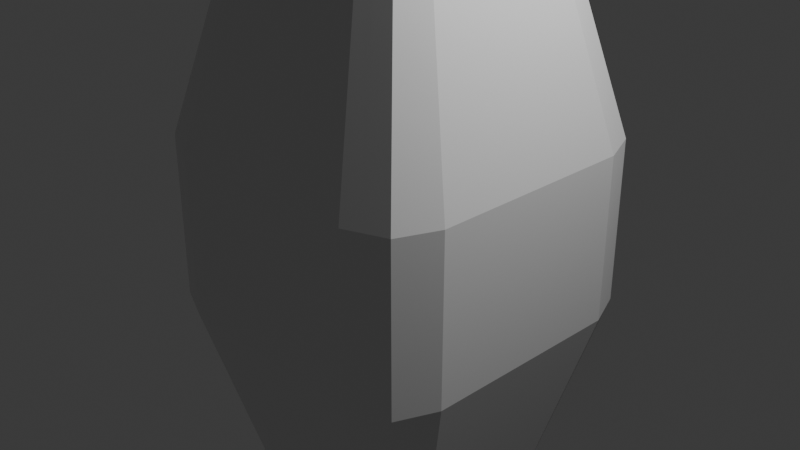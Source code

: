 # Source: Contr_SplitToInstances.blend  (saved by Blender 4.2.66; exported with 4.5.12 LTS)
import bpy
from mathutils import Matrix  # noqa: F401  (used for matrix-valued properties, if any)

bpy.ops.wm.read_factory_settings(use_empty=True)
scene = bpy.context.scene
scene.name = 'Scene'

# ---- collections
col_collection = bpy.data.collections.new('Collection'); scene.collection.children.link(col_collection)

# ---- materials (node trees are filled in below, after node groups)
mat_material = bpy.data.materials.new('Material')
mat_material.alpha_threshold = 0.0
mat_material.use_transparent_shadow = False
mat_material.roughness = 0.5
mat_material.line_color = (0.0, 0.0, 0.0, 1.0)

# ---- node groups
ng_geometry_nodes = bpy.data.node_groups.new('Geometry Nodes', 'GeometryNodeTree')
_s = ng_geometry_nodes.interface.new_socket(name='Geometry', in_out='OUTPUT', socket_type='NodeSocketGeometry')
_s = ng_geometry_nodes.interface.new_socket(name='Geometry', in_out='INPUT', socket_type='NodeSocketGeometry')
ng_geometry_nodes.is_modifier = True
_N = ng_geometry_nodes.nodes; _L = ng_geometry_nodes.links
n0 = _N.new('NodeGroupInput'); n0.name = 'Group Input'; n0.location = (-340, 0)
n1 = _N.new('NodeGroupOutput'); n1.name = 'Group Output'; n1.location = (4065, 80)
n2 = _N.new('GeometryNodeSplitToInstances'); n2.name = 'Split to Instances'; n2.location = (-120, 68)
n2.domain = 'FACE'
n3 = _N.new('GeometryNodeInputNamedAttribute'); n3.name = 'Named Attribute'; n3.location = (-343, -78)
n3.inputs[0].default_value = 'Attribute'
n4 = _N.new('GeometryNodeRepeatInput'); n4.name = 'Repeat Input'; n4.location = (53, 38)
n4.inputs[2].default_value = 0.0
n5 = _N.new('GeometryNodeRepeatOutput'); n5.name = 'Repeat Output'; n5.location = (3876, 53)
n5.repeat_items.clear()
_it = n5.repeat_items.new('GEOMETRY', 'Geometry')
_it = n5.repeat_items.new('FLOAT', 'Value')
n6 = _N.new('GeometryNodeAttributeDomainSize'); n6.name = 'Domain Size'; n6.location = (50, 64)
n6.hide = True
n6.component = 'INSTANCES'
n7 = _N.new('GeometryNodeSeparateGeometry'); n7.name = 'Separate Geometry'; n7.location = (199, -73)
n7.domain = 'INSTANCE'
n8 = _N.new('ShaderNodeMath'); n8.name = 'Math'; n8.location = (3513, 81)
n8.hide = True
n8.inputs[1].default_value = 1.0
n9 = _N.new('GeometryNodeInputIndex'); n9.name = 'Index'; n9.location = (35, -212)
n9.hide = True
n10 = _N.new('FunctionNodeCompare'); n10.name = 'Compare'; n10.location = (37, -185)
n10.hide = True
n10.operation = 'EQUAL'
n10.data_type = 'INT'
n11 = _N.new('GeometryNodeJoinGeometry'); n11.name = 'Join Geometry'; n11.location = (3704, 52)
n12 = _N.new('NodeReroute'); n12.name = 'Reroute'; n12.location = (215, 78)
n12.width = 16
n12.socket_idname = 'NodeSocketFloat'
n13 = _N.new('NodeReroute'); n13.name = 'Reroute.001'; n13.location = (968, -117)
n13.width = 16
n13.socket_idname = 'NodeSocketGeometry'
n14 = _N.new('GeometryNodeRealizeInstances'); n14.name = 'Realize Instances'; n14.location = (376, -110)
n14.hide = True
n14.inputs[3].default_value = 1
n15 = _N.new('GeometryNodeInputNormal'); n15.name = 'Normal'; n15.location = (-309, -572)
n15.legacy_corner_normals = True
n16 = _N.new('GeometryNodeAttributeStatistic'); n16.name = 'Attribute Statistic'; n16.location = (385, -245)
n16.hide = True
n16.data_type = 'FLOAT_VECTOR'
n17 = _N.new('GeometryNodeInputPosition'); n17.name = 'Position'; n17.location = (-121, -347)
n17.hide = True
n18 = _N.new('ShaderNodeVectorRotate'); n18.name = 'Vector Rotate'; n18.location = (919, -143)
n18.rotation_type = 'EULER_XYZ'
n19 = _N.new('GeometryNodeSetPosition'); n19.name = 'Set Position'; n19.location = (1210, -73)
n20 = _N.new('GeometryNodeSplitToInstances'); n20.name = 'Split to Instances.001'; n20.location = (2940, -139)
n20.hide = True
n20.domain = 'FACE'
n21 = _N.new('GeometryNodeAttributeStatistic'); n21.name = 'Attribute Statistic.001'; n21.location = (385, -188)
n21.hide = True
n21.data_type = 'FLOAT_VECTOR'
n22 = _N.new('ShaderNodeVectorMath'); n22.name = 'Vector Math'; n22.location = (923, -311)
n22.label = 'Invert'
n22.operation = 'MULTIPLY'
n22.inputs[1].default_value = (-1.0, -1.0, -1.0)
n23 = _N.new('NodeReroute'); n23.name = 'Reroute.003'; n23.location = (2530, -106)
n23.width = 16
n23.socket_idname = 'NodeSocketGeometry'
n24 = _N.new('GeometryNodeBoundBox'); n24.name = 'Bounding Box'; n24.location = (1512, -138)
n25 = _N.new('ShaderNodeVectorMath'); n25.name = 'Vector Math.001'; n25.location = (1679, -193)
n25.hide = True
n25.operation = 'SUBTRACT'
n26 = _N.new('ShaderNodeVectorMath'); n26.name = 'Vector Math.002'; n26.location = (1678, -224)
n26.hide = True
n26.operation = 'DIVIDE'
n26.inputs[1].default_value = (2.0, 2.0, 2.0)
n27 = _N.new('ShaderNodeMapRange'); n27.name = 'Map Range'; n27.location = (2028, -224)
n27.hide = True
n27.clamp = False
n27.inputs[1].default_value = 0.5
n27.inputs[3].default_value = 0.5
n28 = _N.new('ShaderNodeSeparateXYZ'); n28.name = 'Separate XYZ'; n28.location = (1830, -223)
n28.hide = True
n29 = _N.new('ShaderNodeSeparateXYZ'); n29.name = 'Separate XYZ.001'; n29.location = (1829, -255)
n30 = _N.new('ShaderNodeMapRange'); n30.name = 'Map Range.001'; n30.location = (2028, -262)
n30.hide = True
n30.clamp = False
n30.inputs[1].default_value = 0.5
n30.inputs[3].default_value = 0.5
n31 = _N.new('ShaderNodeMapRange'); n31.name = 'Map Range.002'; n31.location = (2028, -299)
n31.hide = True
n31.clamp = False
n31.inputs[1].default_value = 0.5
n31.inputs[3].default_value = 0.5
n32 = _N.new('GeometryNodeSetPosition'); n32.name = 'Set Position.001'; n32.location = (2756, -104)
n33 = _N.new('ShaderNodeCombineXYZ'); n33.name = 'Combine XYZ'; n33.location = (2203, -198)
n34 = _N.new('GeometryNodeMenuSwitch'); n34.name = 'Menu Switch'; n34.location = (2481, -247)
n34.enum_items.clear()
_it = n34.enum_items.new('Bounding Box Scale')
_it = n34.enum_items.new('Meters')
n34.enum_definition.enum_definition.enum_definition.enum_definition.data_type = 'VECTOR'
n34.enum_definition.enum_definition.enum_definition.data_type = 'VECTOR'
n34.enum_definition.enum_definition.data_type = 'VECTOR'
n34.enum_definition.data_type = 'VECTOR'
n34.data_type = 'VECTOR'
n35 = _N.new('FunctionNodeInputVector'); n35.name = 'Vector.001'; n35.location = (-302, -653)
n35.label = 'BB origin Input'
n35.vector = (0.5, 0.5, 0.5)
n35.outputs[0].default_value = (0.0, 0.0, 0.0)
n36 = _N.new('NodeReroute'); n36.name = 'Reroute.004'; n36.location = (2339, -432)
n36.width = 16
n36.socket_idname = 'NodeSocketVector'
n37 = _N.new('NodeReroute'); n37.name = 'Reroute.005'; n37.location = (1738, -541)
n37.width = 16
n37.socket_idname = 'NodeSocketMenu'
n38 = _N.new('NodeReroute'); n38.name = 'Reroute.006'; n38.location = (109, -635)
n38.label = 'BB origin offset menu'
n38.width = 16
n38.socket_idname = 'NodeSocketMenu'
n39 = _N.new('NodeReroute'); n39.name = 'Reroute.007'; n39.location = (1738, -432)
n39.width = 16
n39.socket_idname = 'NodeSocketVector'
n40 = _N.new('NodeReroute'); n40.name = 'Reroute.008'; n40.location = (518, -432)
n40.width = 16
n40.socket_idname = 'NodeSocketVector'
n41 = _N.new('NodeReroute'); n41.name = 'Reroute.009'; n41.location = (771, -270)
n41.width = 16
n41.socket_idname = 'NodeSocketVector'
n42 = _N.new('NodeReroute'); n42.name = 'Reroute.011'; n42.location = (770, -294)
n42.width = 16
n42.socket_idname = 'NodeSocketVector'
n43 = _N.new('NodeReroute'); n43.name = 'Reroute.012'; n43.location = (2570, -574)
n43.width = 16
n43.socket_idname = 'NodeSocketVector'
n44 = _N.new('NodeReroute'); n44.name = 'Reroute.013'; n44.location = (1343, -573)
n44.label = 'Evg Pos'
n44.width = 16
n44.socket_idname = 'NodeSocketVector'
n45 = _N.new('NodeReroute'); n45.name = 'Reroute.014'; n45.location = (2593, -617)
n45.width = 16
n45.socket_idname = 'NodeSocketRotation'
n46 = _N.new('NodeReroute'); n46.name = 'Reroute.015'; n46.location = (1345, -615)
n46.label = 'Rot'
n46.width = 16
n46.socket_idname = 'NodeSocketRotation'
n47 = _N.new('GeometryNodeRotateInstances'); n47.name = 'Rotate Instances'; n47.location = (3309, -155)
n47.hide = True
n47.inputs[4].default_value = False
n48 = _N.new('NodeReroute'); n48.name = 'Reroute.017'; n48.location = (565, -293)
n48.width = 16
n48.socket_idname = 'NodeSocketVector'
n49 = _N.new('NodeReroute'); n49.name = 'Reroute.018'; n49.location = (566, -270)
n49.width = 16
n49.socket_idname = 'NodeSocketVector'
n50 = _N.new('GeometryNodeSetPosition'); n50.name = 'Set Position.002'; n50.location = (3122, -141)
n50.hide = True
n51 = _N.new('GeometryNodeSetPosition'); n51.name = 'Set Position.003'; n51.location = (3524, -158)
n51.hide = True
n52 = _N.new('ShaderNodeVectorMath'); n52.name = 'Vector Math.007'; n52.location = (3212, -269)
n52.label = 'Invert'
n52.hide = True
n52.operation = 'MULTIPLY'
n52.inputs[1].default_value = (-1.0, -1.0, -1.0)
n53 = _N.new('ShaderNodeVectorMath'); n53.name = 'Vector Math.009'; n53.location = (2750, -273)
n53.label = 'Invert'
n53.hide = True
n53.operation = 'MULTIPLY'
n53.inputs[1].default_value = (-1.0, -1.0, -1.0)
n54 = _N.new('FunctionNodeInputRotation'); n54.name = 'Rotation'; n54.location = (-307, -453)
n54.outputs[0].default_value = (0.0, 0.0, 0.0)
n55 = _N.new('FunctionNodeInvertRotation'); n55.name = 'Invert Rotation'; n55.location = (927, -535)
n56 = _N.new('FunctionNodeAlignRotationToVector'); n56.name = 'Align Rotation to Vector'; n56.location = (-126, -384)
n57 = _N.new('NodeReroute'); n57.name = 'Reroute.002'; n57.location = (109, -686)
n57.label = 'BB Origin offset'
n57.width = 16
n57.socket_idname = 'NodeSocketVector'
n58 = _N.new('NodeReroute'); n58.name = 'Reroute.016'; n58.location = (333, -541)
n58.width = 16
n58.socket_idname = 'NodeSocketMenu'
n59 = _N.new('NodeReroute'); n59.name = 'Reroute.019'; n59.location = (109, -418)
n59.label = 'Rot'
n59.width = 16
n59.socket_idname = 'NodeSocketRotation'
n60 = _N.new('GeometryNodeInputPosition'); n60.name = 'Position.001'; n60.location = (743, -177)
n60.hide = True
n61 = _N.new('NodeReroute'); n61.name = 'Reroute.010'; n61.location = (110, -357)
n61.label = 'Rot Loc'
n61.width = 16
n61.socket_idname = 'NodeSocketVector'
n62 = _N.new('NodeReroute'); n62.name = 'Reroute.020'; n62.location = (2339, -540)
n62.width = 16
n62.socket_idname = 'NodeSocketMenu'
n4.pair_with_output(n5)
_L.new(n0.outputs[0], n2.inputs[0])
_L.new(n3.outputs[0], n2.inputs[2])
_L.new(n11.outputs[0], n5.inputs[0])
_L.new(n5.outputs[0], n1.inputs[0])
_L.new(n2.outputs[0], n6.inputs[0])
_L.new(n6.outputs[5], n4.inputs[0])
_L.new(n2.outputs[0], n7.inputs[0])
_L.new(n8.outputs[0], n5.inputs[1])
_L.new(n12.outputs[0], n8.inputs[0])
_L.new(n4.outputs[1], n11.inputs[0])
_L.new(n10.outputs[0], n7.inputs[1])
_L.new(n9.outputs[0], n10.inputs[2])
_L.new(n4.outputs[2], n10.inputs[3])
_L.new(n4.outputs[2], n12.inputs[0])
_L.new(n7.outputs[0], n14.inputs[0])
_L.new(n59.outputs[0], n16.inputs[2])
_L.new(n13.outputs[0], n19.inputs[0])
_L.new(n14.outputs[0], n13.inputs[0])
_L.new(n18.outputs[0], n19.inputs[2])
_L.new(n41.outputs[0], n18.inputs[1])
_L.new(n41.outputs[0], n22.inputs[0])
_L.new(n22.outputs[0], n19.inputs[3])
_L.new(n19.outputs[0], n23.inputs[0])
_L.new(n19.outputs[0], n24.inputs[0])
_L.new(n24.outputs[2], n25.inputs[0])
_L.new(n24.outputs[1], n25.inputs[1])
_L.new(n25.outputs[0], n26.inputs[0])
_L.new(n26.outputs[0], n28.inputs[0])
_L.new(n28.outputs[0], n27.inputs[4])
_L.new(n29.outputs[0], n27.inputs[0])
_L.new(n29.outputs[1], n30.inputs[0])
_L.new(n28.outputs[1], n30.inputs[4])
_L.new(n28.outputs[2], n31.inputs[4])
_L.new(n29.outputs[2], n31.inputs[0])
_L.new(n27.outputs[0], n33.inputs[0])
_L.new(n30.outputs[0], n33.inputs[1])
_L.new(n31.outputs[0], n33.inputs[2])
_L.new(n23.outputs[0], n32.inputs[0])
_L.new(n32.outputs[0], n20.inputs[0])
_L.new(n33.outputs[0], n34.inputs[1])
_L.new(n39.outputs[0], n29.inputs[0])
_L.new(n36.outputs[0], n34.inputs[2])
_L.new(n39.outputs[0], n36.inputs[0])
_L.new(n58.outputs[0], n37.inputs[0])
_L.new(n40.outputs[0], n39.inputs[0])
_L.new(n57.outputs[0], n40.inputs[0])
_L.new(n61.outputs[0], n21.inputs[2])
_L.new(n14.outputs[0], n21.inputs[0])
_L.new(n14.outputs[0], n16.inputs[0])
_L.new(n42.outputs[0], n18.inputs[4])
_L.new(n44.outputs[0], n43.inputs[0])
_L.new(n22.outputs[0], n44.inputs[0])
_L.new(n46.outputs[0], n45.inputs[0])
_L.new(n49.outputs[0], n41.inputs[0])
_L.new(n48.outputs[0], n42.inputs[0])
_L.new(n45.outputs[0], n47.inputs[2])
_L.new(n16.outputs[0], n48.inputs[0])
_L.new(n21.outputs[1], n49.inputs[0])
_L.new(n51.outputs[0], n11.inputs[0])
_L.new(n50.outputs[0], n47.inputs[0])
_L.new(n20.outputs[0], n50.inputs[0])
_L.new(n47.outputs[0], n51.inputs[0])
_L.new(n52.outputs[0], n51.inputs[3])
_L.new(n43.outputs[0], n52.inputs[0])
_L.new(n34.outputs[0], n32.inputs[3])
_L.new(n34.outputs[0], n53.inputs[0])
_L.new(n53.outputs[0], n50.inputs[3])
_L.new(n42.outputs[0], n55.inputs[0])
_L.new(n55.outputs[0], n46.inputs[0])
_L.new(n54.outputs[0], n56.inputs[0])
_L.new(n35.outputs[0], n57.inputs[0])
_L.new(n62.outputs[0], n34.inputs[0])
_L.new(n38.outputs[0], n58.inputs[0])
_L.new(n56.outputs[0], n59.inputs[0])
_L.new(n60.outputs[0], n18.inputs[0])
_L.new(n17.outputs[0], n61.inputs[0])
_L.new(n37.outputs[0], n62.inputs[0])
n1.is_active_output = True

# ---- material node trees
mat_material.use_nodes = True; mat_material.node_tree.nodes.clear()
_N = mat_material.node_tree.nodes; _L = mat_material.node_tree.links
n0 = _N.new('ShaderNodeOutputMaterial'); n0.name = 'Material Output'; n0.location = (300, 300)
n1 = _N.new('ShaderNodeBsdfPrincipled'); n1.name = 'Principled BSDF'; n1.location = (10, 300)
n1.inputs[3].default_value = 1.45
_L.new(n1.outputs[0], n0.inputs[0])
n0.is_active_output = True

# ---- world
world_world = bpy.data.worlds.new('World'); scene.world = world_world
world_world.use_nodes = True; world_world.node_tree.nodes.clear()
_N = world_world.node_tree.nodes; _L = world_world.node_tree.links
n0 = _N.new('ShaderNodeOutputWorld'); n0.name = 'World Output'; n0.location = (300, 300)
n1 = _N.new('ShaderNodeBackground'); n1.name = 'Background'; n1.location = (10, 300)
n1.inputs[0].default_value = (0.05088, 0.05088, 0.05088, 1.0)
_L.new(n1.outputs[0], n0.inputs[0])
n0.is_active_output = True
world_world.color = (0.05088, 0.05088, 0.05088)
world_world.sun_shadow_jitter_overblur = 0.0

# ---- cameras
cam_camera = bpy.data.cameras.new('Camera')
cam_camera.clip_end = 100.0
cam_camera.ortho_scale = 7.314

# ---- lights
light_light = bpy.data.lights.new('Light', 'POINT')
light_light.energy = 1000.0
light_light.shadow_soft_size = 0.1

# ---- meshes
me_cube = bpy.data.meshes.new('Cube')
me_cube.from_pydata([(0.6468, 1.0, 3.647), (0.6468, 0.6468, 4.0), (1.0, 0.6468, 3.647), (0.6468, 0.8965, 3.897), (0.8507, 0.8507, 3.851), (0.8965, 0.6468, 3.897), (0.8965, 0.8965, 3.647), (0.6468, 0.6468, -4.0), (0.6468, 1.0, -3.647), (1.0, 0.6468, -3.647), (0.6468, 0.8965, -3.897), (0.8507, 0.8507, -3.851), (0.8965, 0.8965, -3.647), (0.8965, 0.6468, -3.897), (1.0, -0.6468, 3.647), (0.6468, -0.6468, 4.0), (0.6468, -1.0, 3.647), (0.8965, -0.6468, 3.897), (0.8507, -0.8507, 3.851), (0.6468, -0.8965, 3.897), (0.8965, -0.8965, 3.647), (1.0, -0.6468, -3.647), (0.6468, -1.0, -3.647), (0.6468, -0.6468, -4.0), (0.8965, -0.8965, -3.647), (0.8507, -0.8507, -3.851), (0.6468, -0.8965, -3.897), (0.8965, -0.6468, -3.897), (-0.6468, 1.0, 3.647), (-1.0, 0.6468, 3.647), (-0.6468, 0.6468, 4.0), (-0.8965, 0.8965, 3.647), (-0.8507, 0.8507, 3.851), (-0.8965, 0.6468, 3.897), (-0.6468, 0.8965, 3.897), (-1.0, 0.6468, -3.647), (-0.6468, 1.0, -3.647), (-0.6468, 0.6468, -4.0), (-0.8965, 0.8965, -3.647), (-0.8507, 0.8507, -3.851), (-0.6468, 0.8965, -3.897), (-0.8965, 0.6468, -3.897), (-1.0, -0.6468, 3.647), (-0.6468, -1.0, 3.647), (-0.6468, -0.6468, 4.0), (-0.8965, -0.8965, 3.647), (-0.8507, -0.8507, 3.851), (-0.6468, -0.8965, 3.897), (-0.8965, -0.6468, 3.897), (-0.6468, -0.6468, -4.0), (-0.6468, -1.0, -3.647), (-1.0, -0.6468, -3.647), (-0.6468, -0.8965, -3.897), (-0.8507, -0.8507, -3.851), (-0.8965, -0.8965, -3.647), (-0.8965, -0.6468, -3.897), (0.7717, 0.9483, 3.647), (0.6468, 0.9483, 3.772), (0.7487, 0.8736, 3.874), (0.8736, 0.8736, 3.749), (0.6468, 0.7717, 3.948), (0.7717, 0.6468, 3.948), (0.8736, 0.7487, 3.874), (0.9483, 0.6468, 3.772), (0.9483, 0.7717, 3.647), (0.7717, 0.6468, -3.948), (0.6468, 0.7717, -3.948), (0.7487, 0.8736, -3.874), (0.8736, 0.7487, -3.874), (0.6468, 0.9483, -3.772), (0.7717, 0.9483, -3.647), (0.8736, 0.8736, -3.749), (0.9483, 0.7717, -3.647), (0.9483, 0.6468, -3.772), (0.9483, -0.7717, 3.647), (0.9483, -0.6468, 3.772), (0.8736, -0.7487, 3.874), (0.8736, -0.8736, 3.749), (0.7717, -0.6468, 3.948), (0.6468, -0.7717, 3.948), (0.7487, -0.8736, 3.874), (0.6468, -0.9483, 3.772), (0.7717, -0.9483, 3.647), (0.9483, -0.6468, -3.772), (0.9483, -0.7717, -3.647), (0.8736, -0.8736, -3.749), (0.8736, -0.7487, -3.874), (0.7717, -0.9483, -3.647), (0.6468, -0.9483, -3.772), (0.7487, -0.8736, -3.874), (0.6468, -0.7717, -3.948), (0.7717, -0.6468, -3.948), (-0.6468, 0.9483, 3.772), (-0.7717, 0.9483, 3.647), (-0.8736, 0.8736, 3.749), (-0.7487, 0.8736, 3.874), (-0.9483, 0.7717, 3.647), (-0.9483, 0.6468, 3.772), (-0.8736, 0.7487, 3.874), (-0.7717, 0.6468, 3.948), (-0.6468, 0.7717, 3.948), (-0.9483, 0.6468, -3.772), (-0.9483, 0.7717, -3.647), (-0.8736, 0.8736, -3.749), (-0.8736, 0.7487, -3.874), (-0.7717, 0.9483, -3.647), (-0.6468, 0.9483, -3.772), (-0.7487, 0.8736, -3.874), (-0.6468, 0.7717, -3.948), (-0.7717, 0.6468, -3.948), (-0.9483, -0.6468, 3.772), (-0.9483, -0.7717, 3.647), (-0.8736, -0.8736, 3.749), (-0.8736, -0.7487, 3.874), (-0.7717, -0.9483, 3.647), (-0.6468, -0.9483, 3.772), (-0.7487, -0.8736, 3.874), (-0.6468, -0.7717, 3.948), (-0.7717, -0.6468, 3.948), (-0.7717, -0.6468, -3.948), (-0.6468, -0.7717, -3.948), (-0.7487, -0.8736, -3.874), (-0.8736, -0.7487, -3.874), (-0.6468, -0.9483, -3.772), (-0.7717, -0.9483, -3.647), (-0.8736, -0.8736, -3.749), (-0.9483, -0.7717, -3.647), (-0.9483, -0.6468, -3.772), (-0.6468, 0.0, -4.0), (-0.8965, 0.0, -3.897), (-1.0, 0.0, -3.647), (0.0, 0.6468, -4.0), (0.0, 0.8965, -3.897), (0.0, 1.0, -3.647), (0.0, -0.6468, 4.0), (0.0, -0.8965, 3.897), (0.0, -1.0, 3.647), (0.6468, 0.0, 4.0), (0.8965, 0.0, 3.897), (1.0, 0.0, 3.647), (0.0, -0.6468, -4.0), (0.0, -0.8965, -3.897), (0.0, -1.0, -3.647), (-0.6468, 0.0, 4.0), (-0.8965, 0.0, 3.897), (-1.0, 0.0, 3.647), (0.0, 0.6468, 4.0), (0.0, 0.8965, 3.897), (0.0, 1.0, 3.647), (0.6468, 0.0, -4.0), (0.8965, 0.0, -3.897), (1.0, 0.0, -3.647), (0.9483, 0.0, -3.772), (0.7717, 0.0, -3.948), (0.0, 0.9483, 3.772), (0.0, 0.7717, 3.948), (-0.9483, 0.0, 3.772), (-0.7717, 0.0, 3.948), (0.0, -0.9483, -3.772), (0.0, -0.7717, -3.948), (0.9483, 0.0, 3.772), (0.7717, 0.0, 3.948), (0.0, -0.9483, 3.772), (0.0, -0.7717, 3.948), (0.0, 0.9483, -3.772), (0.0, 0.7717, -3.948), (-0.9483, 0.0, -3.772), (-0.7717, 0.0, -3.948), (-0.9109, -0.7602, -3.76), (-0.7602, -0.9109, -3.76), (-0.7602, -0.7602, -3.911), (-0.7602, -0.7602, 3.911), (-0.7602, -0.9109, 3.76), (-0.9109, -0.7602, 3.76), (-0.7602, 0.7602, -3.911), (-0.7602, 0.9109, -3.76), (-0.9109, 0.7602, -3.76), (-0.7602, 0.7602, 3.911), (-0.9109, 0.7602, 3.76), (-0.7602, 0.9109, 3.76), (0.7602, -0.7602, -3.911), (0.7602, -0.9109, -3.76), (0.9109, -0.7602, -3.76), (0.7602, -0.9109, 3.76), (0.7602, -0.7602, 3.911), (0.9109, -0.7602, 3.76), (0.9109, 0.7602, -3.76), (0.7602, 0.9109, -3.76), (0.7602, 0.7602, -3.911), (0.9109, 0.7602, 3.76), (0.7602, 0.7602, 3.911), (0.7602, 0.9109, 3.76), (0.0, 0.0, 4.0), (0.0, 0.0, -4.0), (1.739, 1.125, 0.8989), (1.739, 1.125, -0.8989), (1.559, 1.559, 0.8983), (1.559, 1.559, -0.8983), (1.125, 1.739, 0.8989), (1.125, 1.739, -0.8989), (-1.125, -1.739, -0.8989), (-1.125, -1.739, 0.8989), (-1.559, -1.559, -0.8983), (-1.559, -1.559, 0.8983), (-1.739, -1.125, 0.8989), (-1.739, -1.125, -0.8989), (1.125, -1.739, 0.8989), (1.125, -1.739, -0.8989), (1.559, -1.559, 0.8983), (1.559, -1.559, -0.8983), (1.739, -1.125, -0.8989), (1.739, -1.125, 0.8989), (-1.125, 1.739, -0.8989), (-1.125, 1.739, 0.8989), (-1.559, 1.559, 0.8983), (-1.559, 1.559, -0.8983), (-1.739, 1.125, -0.8989), (-1.739, 1.125, 0.8989), (-3.671e-09, 1.739, -0.8991), (-3.671e-09, 1.739, 0.8991), (-1.649, 1.342, 0.8985), (-1.649, 1.342, -0.8985), (-1.342, 1.649, 0.8985), (-1.342, 1.649, -0.8985), (1.649, -1.342, 0.8985), (1.649, -1.342, -0.8985), (1.342, -1.649, 0.8985), (1.342, -1.649, -0.8985), (-1.649, -1.342, -0.8985), (-1.649, -1.342, 0.8985), (-1.342, -1.649, -0.8985), (-1.342, -1.649, 0.8985), (1.342, 1.649, 0.8985), (1.342, 1.649, -0.8985), (1.649, 1.342, 0.8985), (1.649, 1.342, -0.8985), (1.739, 1.835e-09, -0.8991), (1.739, 1.835e-09, 0.8991), (-3.671e-09, -1.739, -0.8991), (-3.671e-09, -1.739, 0.8991), (-1.739, 1.835e-09, -0.8991), (-1.739, 1.835e-09, 0.8991)], [], [(193, 149, 23, 140), (124, 230, 202, 54), (192, 143, 44, 134), (212, 36, 105, 223), (191, 58, 4, 59), (190, 62, 4, 58), (189, 59, 4, 62), (188, 67, 11, 68), (187, 71, 11, 67), (186, 68, 11, 71), (185, 76, 18, 77), (184, 80, 18, 76), (183, 77, 18, 80), (182, 85, 25, 86), (181, 89, 25, 85), (180, 86, 25, 89), (179, 94, 32, 95), (178, 98, 32, 94), (177, 95, 32, 98), (176, 103, 39, 104), (175, 107, 39, 103), (174, 104, 39, 107), (173, 112, 46, 113), (172, 116, 46, 112), (171, 113, 46, 116), (170, 121, 53, 122), (169, 125, 53, 121), (168, 122, 53, 125), (167, 119, 55, 129), (166, 127, 51, 130), (165, 108, 40, 132), (164, 106, 36, 133), (56, 232, 198, 0), (201, 43, 114, 231), (51, 205, 240, 130), (22, 207, 238, 142), (74, 224, 211, 14), (237, 139, 14, 211), (96, 220, 217, 29), (241, 145, 29, 217), (163, 117, 47, 135), (162, 115, 43, 136), (161, 78, 17, 138), (160, 75, 14, 139), (159, 90, 26, 141), (158, 88, 22, 142), (157, 99, 33, 144), (156, 97, 29, 145), (155, 60, 3, 147), (154, 57, 0, 148), (153, 65, 13, 150), (152, 73, 9, 151), (233, 70, 8, 199), (219, 148, 0, 198), (28, 213, 222, 93), (36, 212, 218, 133), (83, 152, 151, 21), (27, 150, 152, 83), (150, 13, 73, 152), (91, 153, 150, 27), (23, 149, 153, 91), (149, 7, 65, 153), (92, 154, 148, 28), (34, 147, 154, 92), (147, 3, 57, 154), (100, 155, 147, 34), (30, 146, 155, 100), (146, 1, 60, 155), (110, 156, 145, 42), (48, 144, 156, 110), (144, 33, 97, 156), (118, 157, 144, 48), (44, 143, 157, 118), (143, 30, 99, 157), (123, 158, 142, 50), (52, 141, 158, 123), (141, 26, 88, 158), (120, 159, 141, 52), (49, 140, 159, 120), (140, 23, 90, 159), (63, 160, 139, 2), (5, 138, 160, 63), (138, 17, 75, 160), (61, 161, 138, 5), (1, 137, 161, 61), (137, 15, 78, 161), (81, 162, 136, 16), (19, 135, 162, 81), (135, 47, 115, 162), (79, 163, 135, 19), (15, 134, 163, 79), (134, 44, 117, 163), (130, 240, 216, 35), (223, 105, 38, 215), (31, 214, 220, 96), (215, 38, 102, 221), (93, 222, 214, 31), (213, 28, 148, 219), (151, 236, 210, 21), (227, 87, 24, 209), (20, 208, 224, 74), (209, 24, 84, 225), (82, 226, 208, 20), (206, 16, 136, 239), (204, 42, 145, 241), (231, 114, 45, 203), (54, 202, 228, 126), (203, 45, 111, 229), (239, 136, 43, 201), (142, 238, 200, 50), (133, 218, 199, 8), (235, 72, 12, 197), (6, 196, 232, 56), (197, 12, 70, 233), (64, 234, 196, 6), (194, 2, 139, 237), (69, 164, 133, 8), (10, 132, 164, 69), (132, 40, 106, 164), (66, 165, 132, 10), (7, 131, 165, 66), (131, 37, 108, 165), (101, 166, 130, 35), (41, 129, 166, 101), (129, 55, 127, 166), (109, 167, 129, 41), (37, 128, 167, 109), (128, 49, 119, 167), (126, 168, 125, 54), (51, 127, 168, 126), (127, 55, 122, 168), (123, 169, 121, 52), (50, 124, 169, 123), (124, 54, 125, 169), (119, 170, 122, 55), (49, 120, 170, 119), (120, 52, 121, 170), (117, 171, 116, 47), (44, 118, 171, 117), (118, 48, 113, 171), (114, 172, 112, 45), (43, 115, 172, 114), (115, 47, 116, 172), (110, 173, 113, 48), (42, 111, 173, 110), (111, 45, 112, 173), (108, 174, 107, 40), (37, 109, 174, 108), (109, 41, 104, 174), (105, 175, 103, 38), (36, 106, 175, 105), (106, 40, 107, 175), (101, 176, 104, 41), (35, 102, 176, 101), (102, 38, 103, 176), (99, 177, 98, 33), (30, 100, 177, 99), (100, 34, 95, 177), (96, 178, 94, 31), (29, 97, 178, 96), (97, 33, 98, 178), (92, 179, 95, 34), (28, 93, 179, 92), (93, 31, 94, 179), (90, 180, 89, 26), (23, 91, 180, 90), (91, 27, 86, 180), (87, 181, 85, 24), (22, 88, 181, 87), (88, 26, 89, 181), (83, 182, 86, 27), (21, 84, 182, 83), (84, 24, 85, 182), (81, 183, 80, 19), (16, 82, 183, 81), (82, 20, 77, 183), (78, 184, 76, 17), (15, 79, 184, 78), (79, 19, 80, 184), (74, 185, 77, 20), (14, 75, 185, 74), (75, 17, 76, 185), (72, 186, 71, 12), (9, 73, 186, 72), (73, 13, 68, 186), (69, 187, 67, 10), (8, 70, 187, 69), (70, 12, 71, 187), (65, 188, 68, 13), (7, 66, 188, 65), (66, 10, 67, 188), (63, 189, 62, 5), (2, 64, 189, 63), (64, 6, 59, 189), (60, 190, 58, 3), (1, 61, 190, 60), (61, 5, 62, 190), (56, 191, 59, 6), (0, 57, 191, 56), (57, 3, 58, 191), (225, 84, 21, 210), (195, 9, 72, 235), (2, 194, 234, 64), (137, 192, 134, 15), (1, 146, 192, 137), (146, 30, 143, 192), (50, 200, 230, 124), (207, 22, 87, 227), (16, 206, 226, 82), (221, 102, 35, 216), (126, 228, 205, 51), (229, 111, 42, 204), (128, 193, 140, 49), (37, 131, 193, 128), (131, 7, 149, 193), (219, 198, 199, 218), (213, 219, 218, 212), (221, 216, 217, 220), (215, 221, 220, 214), (223, 215, 214, 222), (212, 223, 222, 213), (225, 210, 211, 224), (209, 225, 224, 208), (227, 209, 208, 226), (207, 227, 226, 206), (229, 204, 205, 228), (203, 229, 228, 202), (231, 203, 202, 230), (201, 231, 230, 200), (233, 199, 198, 232), (197, 233, 232, 196), (235, 197, 196, 234), (195, 235, 234, 194), (237, 211, 210, 236), (194, 237, 236, 195), (239, 201, 200, 238), (206, 239, 238, 207), (241, 217, 216, 240), (204, 241, 240, 205), (9, 195, 236, 151)])
_uv = me_cube.uv_layers.new(name='UVMap')
_uv.uv.foreach_set('vector', [0.25, 0.625, 0.3308, 0.625, 0.3308, 0.7058, 0.25, 0.7058, 0.386, 0.9779, 0.4719, 0.9779, 0.4719, 1.0, 0.386, 1.0, 0.75, 0.625, 0.8308, 0.625, 0.8308, 0.7058, 0.75, 0.7058, 0.4719, 0.2942, 0.386, 0.2942, 0.386, 0.2721, 0.4719, 0.2721, 0.6191, 0.4779, 0.6242, 0.4779, 0.6234, 0.5, 0.6187, 0.5, 0.6467, 0.5221, 0.6242, 0.5221, 0.6234, 0.5, 0.6463, 0.5, 0.6191, 0.5221, 0.6187, 0.5, 0.6234, 0.5, 0.6242, 0.5221, 0.3518, 0.5236, 0.3506, 0.5031, 0.3703, 0.5062, 0.3727, 0.5252, 0.3794, 0.4795, 0.3782, 0.5031, 0.3703, 0.5062, 0.3727, 0.481, 0.3794, 0.5236, 0.3727, 0.5252, 0.3703, 0.5062, 0.3782, 0.5031, 0.6206, 0.7264, 0.6273, 0.7248, 0.6297, 0.7438, 0.6218, 0.7469, 0.6482, 0.7264, 0.6494, 0.7469, 0.6297, 0.7438, 0.6273, 0.7248, 0.6206, 0.7705, 0.6218, 0.7469, 0.6297, 0.7438, 0.6273, 0.769, 0.3809, 0.7279, 0.3813, 0.75, 0.3766, 0.75, 0.3758, 0.7279, 0.3809, 0.7721, 0.3758, 0.7721, 0.3766, 0.75, 0.3813, 0.75, 0.3533, 0.7279, 0.3758, 0.7279, 0.3766, 0.75, 0.3537, 0.75, 0.6183, 0.2721, 0.6171, 0.25, 0.6203, 0.25, 0.6227, 0.2721, 0.6195, 0.2233, 0.625, 0.2186, 0.625, 0.2313, 0.6195, 0.2407, 0.8483, 0.5221, 0.8436, 0.5, 0.8563, 0.5, 0.8657, 0.5221, 0.3817, 0.2279, 0.3829, 0.25, 0.3797, 0.25, 0.3773, 0.2279, 0.3805, 0.2767, 0.375, 0.2814, 0.375, 0.2687, 0.3805, 0.2593, 0.1471, 0.5267, 0.125, 0.5314, 0.125, 0.5187, 0.1471, 0.5093, 0.6183, 0.02208, 0.6171, 0.0, 0.6203, 0.0, 0.6227, 0.02208, 0.6195, 0.9733, 0.625, 0.9686, 0.625, 0.9813, 0.6195, 0.9907, 0.8529, 0.7233, 0.875, 0.7186, 0.875, 0.7313, 0.8529, 0.7407, 0.1517, 0.7279, 0.1564, 0.75, 0.1437, 0.75, 0.1343, 0.7279, 0.3817, 0.9779, 0.3829, 1.0, 0.3797, 1.0, 0.3773, 0.9779, 0.3805, 0.02674, 0.375, 0.03141, 0.375, 0.01866, 0.3805, 0.009331, 0.1471, 0.625, 0.1471, 0.7058, 0.125, 0.7058, 0.125, 0.625, 0.3805, 0.125, 0.3805, 0.04415, 0.386, 0.04415, 0.386, 0.125, 0.25, 0.5221, 0.1692, 0.5221, 0.1692, 0.5, 0.25, 0.5, 0.3805, 0.375, 0.3805, 0.2942, 0.386, 0.2942, 0.386, 0.375, 0.614, 0.4779, 0.5281, 0.4779, 0.5281, 0.4558, 0.614, 0.4558, 0.5281, 0.9558, 0.614, 0.9558, 0.614, 0.9779, 0.5281, 0.9779, 0.386, 0.04415, 0.4719, 0.04415, 0.4719, 0.125, 0.386, 0.125, 0.386, 0.7942, 0.4719, 0.7942, 0.4719, 0.875, 0.386, 0.875, 0.614, 0.7279, 0.5281, 0.7279, 0.5281, 0.7058, 0.614, 0.7058, 0.5281, 0.625, 0.614, 0.625, 0.614, 0.7058, 0.5281, 0.7058, 0.614, 0.2279, 0.5281, 0.2279, 0.5281, 0.2058, 0.614, 0.2058, 0.5281, 0.125, 0.614, 0.125, 0.614, 0.2058, 0.5281, 0.2058, 0.75, 0.7279, 0.8308, 0.7279, 0.8308, 0.75, 0.75, 0.75, 0.6195, 0.875, 0.6195, 0.9558, 0.614, 0.9558, 0.614, 0.875, 0.6471, 0.625, 0.6471, 0.7058, 0.625, 0.7058, 0.625, 0.625, 0.6195, 0.625, 0.6195, 0.7058, 0.614, 0.7058, 0.614, 0.625, 0.25, 0.7279, 0.3308, 0.7279, 0.3308, 0.75, 0.25, 0.75, 0.3805, 0.875, 0.3805, 0.7942, 0.386, 0.7942, 0.386, 0.875, 0.8529, 0.625, 0.8529, 0.5442, 0.875, 0.5442, 0.875, 0.625, 0.6195, 0.125, 0.6195, 0.2058, 0.614, 0.2058, 0.614, 0.125, 0.75, 0.5221, 0.6692, 0.5221, 0.6692, 0.5, 0.75, 0.5, 0.6195, 0.375, 0.6195, 0.4558, 0.614, 0.4558, 0.614, 0.375, 0.3529, 0.625, 0.3529, 0.5442, 0.375, 0.5442, 0.375, 0.625, 0.3805, 0.625, 0.3805, 0.5442, 0.386, 0.5442, 0.386, 0.625, 0.4719, 0.4779, 0.386, 0.4779, 0.386, 0.4558, 0.4719, 0.4558, 0.5281, 0.375, 0.614, 0.375, 0.614, 0.4558, 0.5281, 0.4558, 0.614, 0.2942, 0.5281, 0.2942, 0.5281, 0.2721, 0.614, 0.2721, 0.386, 0.2942, 0.4719, 0.2942, 0.4719, 0.375, 0.386, 0.375, 0.3805, 0.7058, 0.3805, 0.625, 0.386, 0.625, 0.386, 0.7058, 0.375, 0.7058, 0.375, 0.625, 0.3805, 0.625, 0.3805, 0.7058, 0.375, 0.625, 0.375, 0.5442, 0.3805, 0.5442, 0.3805, 0.625, 0.3529, 0.7058, 0.3529, 0.625, 0.375, 0.625, 0.375, 0.7058, 0.3308, 0.7058, 0.3308, 0.625, 0.3529, 0.625, 0.3529, 0.7058, 0.3308, 0.625, 0.3308, 0.5442, 0.3529, 0.5442, 0.3529, 0.625, 0.6195, 0.2942, 0.6195, 0.375, 0.614, 0.375, 0.614, 0.2942, 0.625, 0.2942, 0.625, 0.375, 0.6195, 0.375, 0.6195, 0.2942, 0.625, 0.375, 0.625, 0.4558, 0.6195, 0.4558, 0.6195, 0.375, 0.8308, 0.5221, 0.75, 0.5221, 0.75, 0.5, 0.8308, 0.5, 0.8308, 0.5442, 0.75, 0.5442, 0.75, 0.5221, 0.8308, 0.5221, 0.75, 0.5442, 0.6692, 0.5442, 0.6692, 0.5221, 0.75, 0.5221, 0.6195, 0.04415, 0.6195, 0.125, 0.614, 0.125, 0.614, 0.04415, 0.625, 0.04415, 0.625, 0.125, 0.6195, 0.125, 0.6195, 0.04415, 0.625, 0.125, 0.625, 0.2058, 0.6195, 0.2058, 0.6195, 0.125, 0.8529, 0.7058, 0.8529, 0.625, 0.875, 0.625, 0.875, 0.7058, 0.8308, 0.7058, 0.8308, 0.625, 0.8529, 0.625, 0.8529, 0.7058, 0.8308, 0.625, 0.8308, 0.5442, 0.8529, 0.5442, 0.8529, 0.625, 0.3805, 0.9558, 0.3805, 0.875, 0.386, 0.875, 0.386, 0.9558, 0.375, 0.9558, 0.375, 0.875, 0.3805, 0.875, 0.3805, 0.9558, 0.375, 0.875, 0.375, 0.7942, 0.3805, 0.7942, 0.3805, 0.875, 0.1692, 0.7279, 0.25, 0.7279, 0.25, 0.75, 0.1692, 0.75, 0.1692, 0.7058, 0.25, 0.7058, 0.25, 0.7279, 0.1692, 0.7279, 0.25, 0.7058, 0.3308, 0.7058, 0.3308, 0.7279, 0.25, 0.7279, 0.6195, 0.5442, 0.6195, 0.625, 0.614, 0.625, 0.614, 0.5442, 0.625, 0.5442, 0.625, 0.625, 0.6195, 0.625, 0.6195, 0.5442, 0.625, 0.625, 0.625, 0.7058, 0.6195, 0.7058, 0.6195, 0.625, 0.6471, 0.5442, 0.6471, 0.625, 0.625, 0.625, 0.625, 0.5442, 0.6692, 0.5442, 0.6692, 0.625, 0.6471, 0.625, 0.6471, 0.5442, 0.6692, 0.625, 0.6692, 0.7058, 0.6471, 0.7058, 0.6471, 0.625, 0.6195, 0.7942, 0.6195, 0.875, 0.614, 0.875, 0.614, 0.7942, 0.625, 0.7942, 0.625, 0.875, 0.6195, 0.875, 0.6195, 0.7942, 0.625, 0.875, 0.625, 0.9558, 0.6195, 0.9558, 0.6195, 0.875, 0.6692, 0.7279, 0.75, 0.7279, 0.75, 0.75, 0.6692, 0.75, 0.6692, 0.7058, 0.75, 0.7058, 0.75, 0.7279, 0.6692, 0.7279, 0.75, 0.7058, 0.8308, 0.7058, 0.8308, 0.7279, 0.75, 0.7279, 0.386, 0.125, 0.4719, 0.125, 0.4719, 0.2058, 0.386, 0.2058, 0.4719, 0.2721, 0.386, 0.2721, 0.386, 0.25, 0.4719, 0.25, 0.614, 0.25, 0.5281, 0.25, 0.5281, 0.2279, 0.614, 0.2279, 0.4719, 0.25, 0.386, 0.25, 0.386, 0.2279, 0.4719, 0.2279, 0.614, 0.2721, 0.5281, 0.2721, 0.5281, 0.25, 0.614, 0.25, 0.5281, 0.2942, 0.614, 0.2942, 0.614, 0.375, 0.5281, 0.375, 0.386, 0.625, 0.4719, 0.625, 0.4719, 0.7058, 0.386, 0.7058, 0.4719, 0.7721, 0.386, 0.7721, 0.386, 0.75, 0.4719, 0.75, 0.614, 0.75, 0.5281, 0.75, 0.5281, 0.7279, 0.614, 0.7279, 0.4719, 0.75, 0.386, 0.75, 0.386, 0.7279, 0.4719, 0.7279, 0.614, 0.7721, 0.5281, 0.7721, 0.5281, 0.75, 0.614, 0.75, 0.5281, 0.7942, 0.614, 0.7942, 0.614, 0.875, 0.5281, 0.875, 0.5281, 0.04415, 0.614, 0.04415, 0.614, 0.125, 0.5281, 0.125, 0.5281, 0.9779, 0.614, 0.9779, 0.614, 1.0, 0.5281, 1.0, 0.386, 0.0, 0.4719, 0.0, 0.4719, 0.02208, 0.386, 0.02208, 0.5281, 0.0, 0.614, 0.0, 0.614, 0.02208, 0.5281, 0.02208, 0.5281, 0.875, 0.614, 0.875, 0.614, 0.9558, 0.5281, 0.9558, 0.386, 0.875, 0.4719, 0.875, 0.4719, 0.9558, 0.386, 0.9558, 0.386, 0.375, 0.4719, 0.375, 0.4719, 0.4558, 0.386, 0.4558, 0.4719, 0.5221, 0.386, 0.5221, 0.386, 0.5, 0.4719, 0.5, 0.614, 0.5, 0.5281, 0.5, 0.5281, 0.4779, 0.614, 0.4779, 0.4719, 0.5, 0.386, 0.5, 0.386, 0.4779, 0.4719, 0.4779, 0.614, 0.5221, 0.5281, 0.5221, 0.5281, 0.5, 0.614, 0.5, 0.5281, 0.5442, 0.614, 0.5442, 0.614, 0.625, 0.5281, 0.625, 0.3805, 0.4558, 0.3805, 0.375, 0.386, 0.375, 0.386, 0.4558, 0.375, 0.4558, 0.375, 0.375, 0.3805, 0.375, 0.3805, 0.4558, 0.375, 0.375, 0.375, 0.2942, 0.3805, 0.2942, 0.3805, 0.375, 0.3308, 0.5221, 0.25, 0.5221, 0.25, 0.5, 0.3308, 0.5, 0.3308, 0.5442, 0.25, 0.5442, 0.25, 0.5221, 0.3308, 0.5221, 0.25, 0.5442, 0.1692, 0.5442, 0.1692, 0.5221, 0.25, 0.5221, 0.3805, 0.2058, 0.3805, 0.125, 0.386, 0.125, 0.386, 0.2058, 0.375, 0.2058, 0.375, 0.125, 0.3805, 0.125, 0.3805, 0.2058, 0.375, 0.125, 0.375, 0.04415, 0.3805, 0.04415, 0.3805, 0.125, 0.1471, 0.5442, 0.1471, 0.625, 0.125, 0.625, 0.125, 0.5442, 0.1692, 0.5442, 0.1692, 0.625, 0.1471, 0.625, 0.1471, 0.5442, 0.1692, 0.625, 0.1692, 0.7058, 0.1471, 0.7058, 0.1471, 0.625, 0.386, 0.02208, 0.3805, 0.02674, 0.3805, 0.009331, 0.386, 0.0, 0.386, 0.04415, 0.3805, 0.04415, 0.3805, 0.02674, 0.386, 0.02208, 0.3805, 0.04415, 0.375, 0.04415, 0.375, 0.03141, 0.3805, 0.02674, 0.3805, 0.9558, 0.3817, 0.9779, 0.3773, 0.9779, 0.375, 0.9558, 0.386, 0.9558, 0.386, 0.9779, 0.3817, 0.9779, 0.3805, 0.9558, 0.386, 0.9779, 0.386, 1.0, 0.3829, 1.0, 0.3817, 0.9779, 0.1471, 0.7058, 0.1517, 0.7279, 0.1343, 0.7279, 0.125, 0.7058, 0.1692, 0.7058, 0.1692, 0.7279, 0.1517, 0.7279, 0.1471, 0.7058, 0.1692, 0.7279, 0.1692, 0.75, 0.1564, 0.75, 0.1517, 0.7279, 0.8308, 0.7279, 0.8529, 0.7233, 0.8529, 0.7407, 0.8308, 0.75, 0.8308, 0.7058, 0.8529, 0.7058, 0.8529, 0.7233, 0.8308, 0.7279, 0.8529, 0.7058, 0.875, 0.7058, 0.875, 0.7186, 0.8529, 0.7233, 0.614, 0.9779, 0.6195, 0.9733, 0.6195, 0.9907, 0.614, 1.0, 0.614, 0.9558, 0.6195, 0.9558, 0.6195, 0.9733, 0.614, 0.9779, 0.6195, 0.9558, 0.625, 0.9558, 0.625, 0.9686, 0.6195, 0.9733, 0.6195, 0.04415, 0.6183, 0.02208, 0.6227, 0.02208, 0.625, 0.04415, 0.614, 0.04415, 0.614, 0.02208, 0.6183, 0.02208, 0.6195, 0.04415, 0.614, 0.02208, 0.614, 0.0, 0.6171, 0.0, 0.6183, 0.02208, 0.1692, 0.5221, 0.1471, 0.5267, 0.1471, 0.5093, 0.1692, 0.5, 0.1692, 0.5442, 0.1471, 0.5442, 0.1471, 0.5267, 0.1692, 0.5221, 0.1471, 0.5442, 0.125, 0.5442, 0.125, 0.5314, 0.1471, 0.5267, 0.386, 0.2721, 0.3805, 0.2767, 0.3805, 0.2593, 0.386, 0.25, 0.386, 0.2942, 0.3805, 0.2942, 0.3805, 0.2767, 0.386, 0.2721, 0.3805, 0.2942, 0.375, 0.2942, 0.375, 0.2814, 0.3805, 0.2767, 0.3805, 0.2058, 0.3817, 0.2279, 0.3773, 0.2279, 0.375, 0.2058, 0.386, 0.2058, 0.386, 0.2279, 0.3817, 0.2279, 0.3805, 0.2058, 0.386, 0.2279, 0.386, 0.25, 0.3829, 0.25, 0.3817, 0.2279, 0.8529, 0.5442, 0.8483, 0.5221, 0.8657, 0.5221, 0.875, 0.5442, 0.8308, 0.5442, 0.8308, 0.5221, 0.8483, 0.5221, 0.8529, 0.5442, 0.8308, 0.5221, 0.8308, 0.5, 0.8436, 0.5, 0.8483, 0.5221, 0.614, 0.2279, 0.6195, 0.2233, 0.6195, 0.2407, 0.614, 0.25, 0.614, 0.2058, 0.6195, 0.2058, 0.6195, 0.2233, 0.614, 0.2279, 0.6195, 0.2058, 0.625, 0.2058, 0.625, 0.2186, 0.6195, 0.2233, 0.6195, 0.2942, 0.6183, 0.2721, 0.6227, 0.2721, 0.625, 0.2942, 0.614, 0.2942, 0.614, 0.2721, 0.6183, 0.2721, 0.6195, 0.2942, 0.614, 0.2721, 0.614, 0.25, 0.6171, 0.25, 0.6183, 0.2721, 0.3308, 0.7279, 0.3533, 0.7279, 0.3537, 0.75, 0.3308, 0.75, 0.3308, 0.7058, 0.3529, 0.7058, 0.3533, 0.7279, 0.3308, 0.7279, 0.3529, 0.7058, 0.375, 0.7058, 0.3758, 0.7279, 0.3533, 0.7279, 0.386, 0.7721, 0.3809, 0.7721, 0.3813, 0.75, 0.386, 0.75, 0.386, 0.7942, 0.3805, 0.7942, 0.3809, 0.7721, 0.386, 0.7721, 0.3805, 0.7942, 0.375, 0.7942, 0.3758, 0.7721, 0.3809, 0.7721, 0.3805, 0.7058, 0.3809, 0.7279, 0.3758, 0.7279, 0.375, 0.7058, 0.386, 0.7058, 0.386, 0.7279, 0.3809, 0.7279, 0.3805, 0.7058, 0.386, 0.7279, 0.386, 0.75, 0.3813, 0.75, 0.3809, 0.7279, 0.6195, 0.7942, 0.6206, 0.7705, 0.6273, 0.769, 0.625, 0.7942, 0.614, 0.7942, 0.614, 0.7721, 0.6206, 0.7705, 0.6195, 0.7942, 0.614, 0.7721, 0.614, 0.75, 0.6218, 0.7469, 0.6206, 0.7705, 0.6471, 0.7058, 0.6482, 0.7264, 0.6273, 0.7248, 0.625, 0.7058, 0.6692, 0.7058, 0.6692, 0.7279, 0.6482, 0.7264, 0.6471, 0.7058, 0.6692, 0.7279, 0.6692, 0.75, 0.6494, 0.7469, 0.6482, 0.7264, 0.614, 0.7279, 0.6206, 0.7264, 0.6218, 0.7469, 0.614, 0.75, 0.614, 0.7058, 0.6195, 0.7058, 0.6206, 0.7264, 0.614, 0.7279, 0.6195, 0.7058, 0.625, 0.7058, 0.6273, 0.7248, 0.6206, 0.7264, 0.386, 0.5221, 0.3794, 0.5236, 0.3782, 0.5031, 0.386, 0.5, 0.386, 0.5442, 0.3805, 0.5442, 0.3794, 0.5236, 0.386, 0.5221, 0.3805, 0.5442, 0.375, 0.5442, 0.3727, 0.5252, 0.3794, 0.5236, 0.3805, 0.4558, 0.3794, 0.4795, 0.3727, 0.481, 0.375, 0.4558, 0.386, 0.4558, 0.386, 0.4779, 0.3794, 0.4795, 0.3805, 0.4558, 0.386, 0.4779, 0.386, 0.5, 0.3782, 0.5031, 0.3794, 0.4795, 0.3529, 0.5442, 0.3518, 0.5236, 0.3727, 0.5252, 0.375, 0.5442, 0.3308, 0.5442, 0.3308, 0.5221, 0.3518, 0.5236, 0.3529, 0.5442, 0.3308, 0.5221, 0.3308, 0.5, 0.3506, 0.5031, 0.3518, 0.5236, 0.6195, 0.5442, 0.6191, 0.5221, 0.6242, 0.5221, 0.625, 0.5442, 0.614, 0.5442, 0.614, 0.5221, 0.6191, 0.5221, 0.6195, 0.5442, 0.614, 0.5221, 0.614, 0.5, 0.6187, 0.5, 0.6191, 0.5221, 0.6692, 0.5221, 0.6467, 0.5221, 0.6463, 0.5, 0.6692, 0.5, 0.6692, 0.5442, 0.6471, 0.5442, 0.6467, 0.5221, 0.6692, 0.5221, 0.6471, 0.5442, 0.625, 0.5442, 0.6242, 0.5221, 0.6467, 0.5221, 0.614, 0.4779, 0.6191, 0.4779, 0.6187, 0.5, 0.614, 0.5, 0.614, 0.4558, 0.6195, 0.4558, 0.6191, 0.4779, 0.614, 0.4779, 0.6195, 0.4558, 0.625, 0.4558, 0.6242, 0.4779, 0.6191, 0.4779, 0.4719, 0.7279, 0.386, 0.7279, 0.386, 0.7058, 0.4719, 0.7058, 0.4719, 0.5442, 0.386, 0.5442, 0.386, 0.5221, 0.4719, 0.5221, 0.614, 0.5442, 0.5281, 0.5442, 0.5281, 0.5221, 0.614, 0.5221, 0.6692, 0.625, 0.75, 0.625, 0.75, 0.7058, 0.6692, 0.7058, 0.6692, 0.5442, 0.75, 0.5442, 0.75, 0.625, 0.6692, 0.625, 0.75, 0.5442, 0.8308, 0.5442, 0.8308, 0.625, 0.75, 0.625, 0.386, 0.9558, 0.4719, 0.9558, 0.4719, 0.9779, 0.386, 0.9779, 0.4719, 0.7942, 0.386, 0.7942, 0.386, 0.7721, 0.4719, 0.7721, 0.614, 0.7942, 0.5281, 0.7942, 0.5281, 0.7721, 0.614, 0.7721, 0.4719, 0.2279, 0.386, 0.2279, 0.386, 0.2058, 0.4719, 0.2058, 0.386, 0.02208, 0.4719, 0.02208, 0.4719, 0.04415, 0.386, 0.04415, 0.5281, 0.02208, 0.614, 0.02208, 0.614, 0.04415, 0.5281, 0.04415, 0.1692, 0.625, 0.25, 0.625, 0.25, 0.7058, 0.1692, 0.7058, 0.1692, 0.5442, 0.25, 0.5442, 0.25, 0.625, 0.1692, 0.625, 0.25, 0.5442, 0.3308, 0.5442, 0.3308, 0.625, 0.25, 0.625, 0.5281, 0.375, 0.5281, 0.4558, 0.4719, 0.4558, 0.4719, 0.375, 0.5281, 0.2942, 0.5281, 0.375, 0.4719, 0.375, 0.4719, 0.2942, 0.4719, 0.2279, 0.4719, 0.2058, 0.5281, 0.2058, 0.5281, 0.2279, 0.4719, 0.25, 0.4719, 0.2279, 0.5281, 0.2279, 0.5281, 0.25, 0.4719, 0.2721, 0.4719, 0.25, 0.5281, 0.25, 0.5281, 0.2721, 0.4719, 0.2942, 0.4719, 0.2721, 0.5281, 0.2721, 0.5281, 0.2942, 0.4719, 0.7279, 0.4719, 0.7058, 0.5281, 0.7058, 0.5281, 0.7279, 0.4719, 0.75, 0.4719, 0.7279, 0.5281, 0.7279, 0.5281, 0.75, 0.4719, 0.7721, 0.4719, 0.75, 0.5281, 0.75, 0.5281, 0.7721, 0.4719, 0.7942, 0.4719, 0.7721, 0.5281, 0.7721, 0.5281, 0.7942, 0.5281, 0.02208, 0.5281, 0.04415, 0.4719, 0.04415, 0.4719, 0.02208, 0.5281, 0.0, 0.5281, 0.02208, 0.4719, 0.02208, 0.4719, 0.0, 0.5281, 0.9779, 0.5281, 1.0, 0.4719, 1.0, 0.4719, 0.9779, 0.5281, 0.9558, 0.5281, 0.9779, 0.4719, 0.9779, 0.4719, 0.9558, 0.4719, 0.4779, 0.4719, 0.4558, 0.5281, 0.4558, 0.5281, 0.4779, 0.4719, 0.5, 0.4719, 0.4779, 0.5281, 0.4779, 0.5281, 0.5, 0.4719, 0.5221, 0.4719, 0.5, 0.5281, 0.5, 0.5281, 0.5221, 0.4719, 0.5442, 0.4719, 0.5221, 0.5281, 0.5221, 0.5281, 0.5442, 0.5281, 0.625, 0.5281, 0.7058, 0.4719, 0.7058, 0.4719, 0.625, 0.5281, 0.5442, 0.5281, 0.625, 0.4719, 0.625, 0.4719, 0.5442, 0.5281, 0.875, 0.5281, 0.9558, 0.4719, 0.9558, 0.4719, 0.875, 0.5281, 0.7942, 0.5281, 0.875, 0.4719, 0.875, 0.4719, 0.7942, 0.5281, 0.125, 0.5281, 0.2058, 0.4719, 0.2058, 0.4719, 0.125, 0.5281, 0.04415, 0.5281, 0.125, 0.4719, 0.125, 0.4719, 0.04415, 0.386, 0.5442, 0.4719, 0.5442, 0.4719, 0.625, 0.386, 0.625])
me_cube.materials.append(mat_material)
me_cube.use_mirror_vertex_groups = False
me_cube.update()

# ---- objects
ob_cube = bpy.data.objects.new('Cube', me_cube)
ob_light = bpy.data.objects.new('Light', light_light)
ob_camera = bpy.data.objects.new('Camera', cam_camera)

# ---- transforms, parenting, visibility, modifiers, constraints
ob_cube.location = (0.0, 0.0, 0.0)
ob_cube.lock_rotations_4d = False
ob_cube.empty_display_type = 'ARROWS'
ob_cube.lineart.crease_threshold = 0.0
_m = ob_cube.modifiers.new('GeometryNodes', 'NODES')
_m.node_group = ng_geometry_nodes
ob_light.location = (4.076, 1.005, 5.904)
ob_light.rotation_euler = (0.6503, 0.05522, 1.866)
ob_light.lock_rotations_4d = False
ob_light.empty_display_type = 'ARROWS'
ob_light.color = (0.0, 0.0, 0.0, 0.0)
ob_light.lineart.crease_threshold = 0.0
ob_camera.location = (7.359, -6.926, 4.958)
ob_camera.rotation_euler = (1.109, 0.0, 0.8149)
ob_camera.lock_rotations_4d = False
ob_camera.empty_display_type = 'ARROWS'
ob_camera.color = (0.0, 0.0, 0.0, 0.0)
ob_camera.display_type = 'WIRE'
ob_camera.lineart.crease_threshold = 0.0

# ---- collection membership
col_collection.objects.link(ob_cube)
col_collection.objects.link(ob_light)
col_collection.objects.link(ob_camera)

# ---- scene / render settings (as saved in the file)
scene.camera = ob_camera
scene.frame_start = 1; scene.frame_end = 250; scene.frame_set(4)
scene.render.engine = 'BLENDER_EEVEE_NEXT'
bpy.context.view_layer.update()
